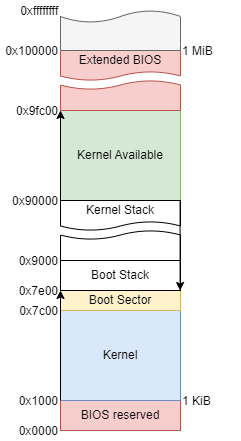

The diagram above was exported from draw.io. Its source (the exported page's mxGraphModel, read from the mxfile embedded in the PNG):
<mxGraphModel dx="819" dy="437" grid="1" gridSize="10" guides="1" tooltips="1" connect="1" arrows="1" fold="1" page="1" pageScale="1" pageWidth="850" pageHeight="1100" math="0" shadow="0">
  <root>
    <mxCell id="0" />
    <mxCell id="1" parent="0" />
    <mxCell id="d36EWuHof2EvW5NQ0vjm-1" value="BIOS reserved" style="rounded=0;whiteSpace=wrap;html=1;fillColor=#f8cecc;strokeColor=#b85450;" vertex="1" parent="1">
      <mxGeometry x="100" y="440" width="120" height="30" as="geometry" />
    </mxCell>
    <mxCell id="d36EWuHof2EvW5NQ0vjm-2" value="0x1000" style="text;html=1;strokeColor=none;fillColor=none;align=right;verticalAlign=bottom;whiteSpace=wrap;rounded=0;" vertex="1" parent="1">
      <mxGeometry x="40" y="430" width="60" height="20" as="geometry" />
    </mxCell>
    <mxCell id="d36EWuHof2EvW5NQ0vjm-3" value="0x0000" style="text;html=1;strokeColor=none;fillColor=none;align=right;verticalAlign=bottom;whiteSpace=wrap;rounded=0;" vertex="1" parent="1">
      <mxGeometry x="40" y="460" width="60" height="20" as="geometry" />
    </mxCell>
    <mxCell id="d36EWuHof2EvW5NQ0vjm-4" value="Kernel" style="rounded=0;whiteSpace=wrap;html=1;fillColor=#dae8fc;strokeColor=#6c8ebf;" vertex="1" parent="1">
      <mxGeometry x="100" y="350" width="120" height="90" as="geometry" />
    </mxCell>
    <mxCell id="d36EWuHof2EvW5NQ0vjm-5" value="0x7c00" style="text;html=1;strokeColor=none;fillColor=none;align=right;verticalAlign=bottom;whiteSpace=wrap;rounded=0;" vertex="1" parent="1">
      <mxGeometry x="40" y="340" width="60" height="20" as="geometry" />
    </mxCell>
    <mxCell id="d36EWuHof2EvW5NQ0vjm-6" value="Boot Sector" style="rounded=0;whiteSpace=wrap;html=1;fillColor=#fff2cc;strokeColor=#d6b656;" vertex="1" parent="1">
      <mxGeometry x="100" y="330" width="120" height="20" as="geometry" />
    </mxCell>
    <mxCell id="d36EWuHof2EvW5NQ0vjm-7" value="0x7e00" style="text;html=1;strokeColor=none;fillColor=none;align=right;verticalAlign=bottom;whiteSpace=wrap;rounded=0;" vertex="1" parent="1">
      <mxGeometry x="40" y="320" width="60" height="20" as="geometry" />
    </mxCell>
    <mxCell id="d36EWuHof2EvW5NQ0vjm-8" value="Boot Stack" style="rounded=0;whiteSpace=wrap;html=1;glass=0;shadow=0;" vertex="1" parent="1">
      <mxGeometry x="100" y="300" width="120" height="30" as="geometry" />
    </mxCell>
    <mxCell id="d36EWuHof2EvW5NQ0vjm-9" value="0x9000" style="text;html=1;strokeColor=none;fillColor=none;align=right;verticalAlign=bottom;whiteSpace=wrap;rounded=0;" vertex="1" parent="1">
      <mxGeometry x="40" y="290" width="60" height="20" as="geometry" />
    </mxCell>
    <mxCell id="d36EWuHof2EvW5NQ0vjm-11" value="0x90000" style="text;html=1;strokeColor=none;fillColor=none;align=right;verticalAlign=bottom;whiteSpace=wrap;rounded=0;" vertex="1" parent="1">
      <mxGeometry x="40" y="230" width="60" height="20" as="geometry" />
    </mxCell>
    <mxCell id="d36EWuHof2EvW5NQ0vjm-12" value="Kernel Available" style="rounded=0;whiteSpace=wrap;html=1;fillColor=#d5e8d4;strokeColor=#82b366;" vertex="1" parent="1">
      <mxGeometry x="100" y="150" width="120" height="90" as="geometry" />
    </mxCell>
    <mxCell id="d36EWuHof2EvW5NQ0vjm-13" value="0x9fc00" style="text;html=1;strokeColor=none;fillColor=none;align=right;verticalAlign=bottom;whiteSpace=wrap;rounded=0;" vertex="1" parent="1">
      <mxGeometry x="40" y="140" width="60" height="20" as="geometry" />
    </mxCell>
    <mxCell id="d36EWuHof2EvW5NQ0vjm-15" value="0x100000" style="text;html=1;strokeColor=none;fillColor=none;align=right;verticalAlign=bottom;whiteSpace=wrap;rounded=0;" vertex="1" parent="1">
      <mxGeometry x="40" y="80" width="60" height="20" as="geometry" />
    </mxCell>
    <mxCell id="d36EWuHof2EvW5NQ0vjm-16" value="Kernel Stack" style="shape=document;whiteSpace=wrap;html=1;boundedLbl=1;" vertex="1" parent="1">
      <mxGeometry x="100" y="240" width="120" height="30" as="geometry" />
    </mxCell>
    <mxCell id="d36EWuHof2EvW5NQ0vjm-17" value="" style="shape=document;whiteSpace=wrap;html=1;boundedLbl=1;rotation=-180;strokeWidth=1;" vertex="1" parent="1">
      <mxGeometry x="100" y="270" width="120" height="30" as="geometry" />
    </mxCell>
    <mxCell id="d36EWuHof2EvW5NQ0vjm-18" value="Extended BIOS" style="shape=document;whiteSpace=wrap;html=1;boundedLbl=1;fillColor=#f8cecc;strokeColor=#b85450;" vertex="1" parent="1">
      <mxGeometry x="100" y="90" width="120" height="30" as="geometry" />
    </mxCell>
    <mxCell id="d36EWuHof2EvW5NQ0vjm-19" value="" style="shape=document;whiteSpace=wrap;html=1;boundedLbl=1;rotation=-180;fillColor=#f8cecc;strokeColor=#b85450;" vertex="1" parent="1">
      <mxGeometry x="100" y="120" width="120" height="30" as="geometry" />
    </mxCell>
    <mxCell id="d36EWuHof2EvW5NQ0vjm-20" value="" style="shape=document;whiteSpace=wrap;html=1;boundedLbl=1;rotation=-180;fillColor=#f5f5f5;fontColor=#333333;strokeColor=#666666;" vertex="1" parent="1">
      <mxGeometry x="100" y="50" width="120" height="40" as="geometry" />
    </mxCell>
    <mxCell id="d36EWuHof2EvW5NQ0vjm-21" value="0xffffffff" style="text;html=1;strokeColor=none;fillColor=none;align=right;verticalAlign=bottom;whiteSpace=wrap;rounded=0;" vertex="1" parent="1">
      <mxGeometry x="40" y="40" width="60" height="20" as="geometry" />
    </mxCell>
    <mxCell id="d36EWuHof2EvW5NQ0vjm-22" value="1 MiB" style="text;html=1;strokeColor=none;fillColor=none;align=left;verticalAlign=bottom;whiteSpace=wrap;rounded=0;" vertex="1" parent="1">
      <mxGeometry x="220" y="80" width="60" height="20" as="geometry" />
    </mxCell>
    <mxCell id="d36EWuHof2EvW5NQ0vjm-23" value="1 KiB" style="text;html=1;strokeColor=none;fillColor=none;align=left;verticalAlign=bottom;whiteSpace=wrap;rounded=0;" vertex="1" parent="1">
      <mxGeometry x="220" y="430" width="60" height="20" as="geometry" />
    </mxCell>
    <mxCell id="d36EWuHof2EvW5NQ0vjm-25" value="" style="endArrow=classic;html=1;rounded=0;" edge="1" parent="1">
      <mxGeometry width="50" height="50" relative="1" as="geometry">
        <mxPoint x="219.6" y="240" as="sourcePoint" />
        <mxPoint x="219.6" y="330" as="targetPoint" />
      </mxGeometry>
    </mxCell>
    <mxCell id="d36EWuHof2EvW5NQ0vjm-26" value="" style="endArrow=classic;html=1;rounded=0;" edge="1" parent="1">
      <mxGeometry width="50" height="50" relative="1" as="geometry">
        <mxPoint x="100" y="240" as="sourcePoint" />
        <mxPoint x="100" y="150" as="targetPoint" />
      </mxGeometry>
    </mxCell>
    <mxCell id="d36EWuHof2EvW5NQ0vjm-27" value="" style="endArrow=classic;html=1;rounded=0;entryX=1;entryY=0.5;entryDx=0;entryDy=0;" edge="1" parent="1" target="d36EWuHof2EvW5NQ0vjm-7">
      <mxGeometry width="50" height="50" relative="1" as="geometry">
        <mxPoint x="100" y="440" as="sourcePoint" />
        <mxPoint x="100" y="350" as="targetPoint" />
      </mxGeometry>
    </mxCell>
  </root>
</mxGraphModel>